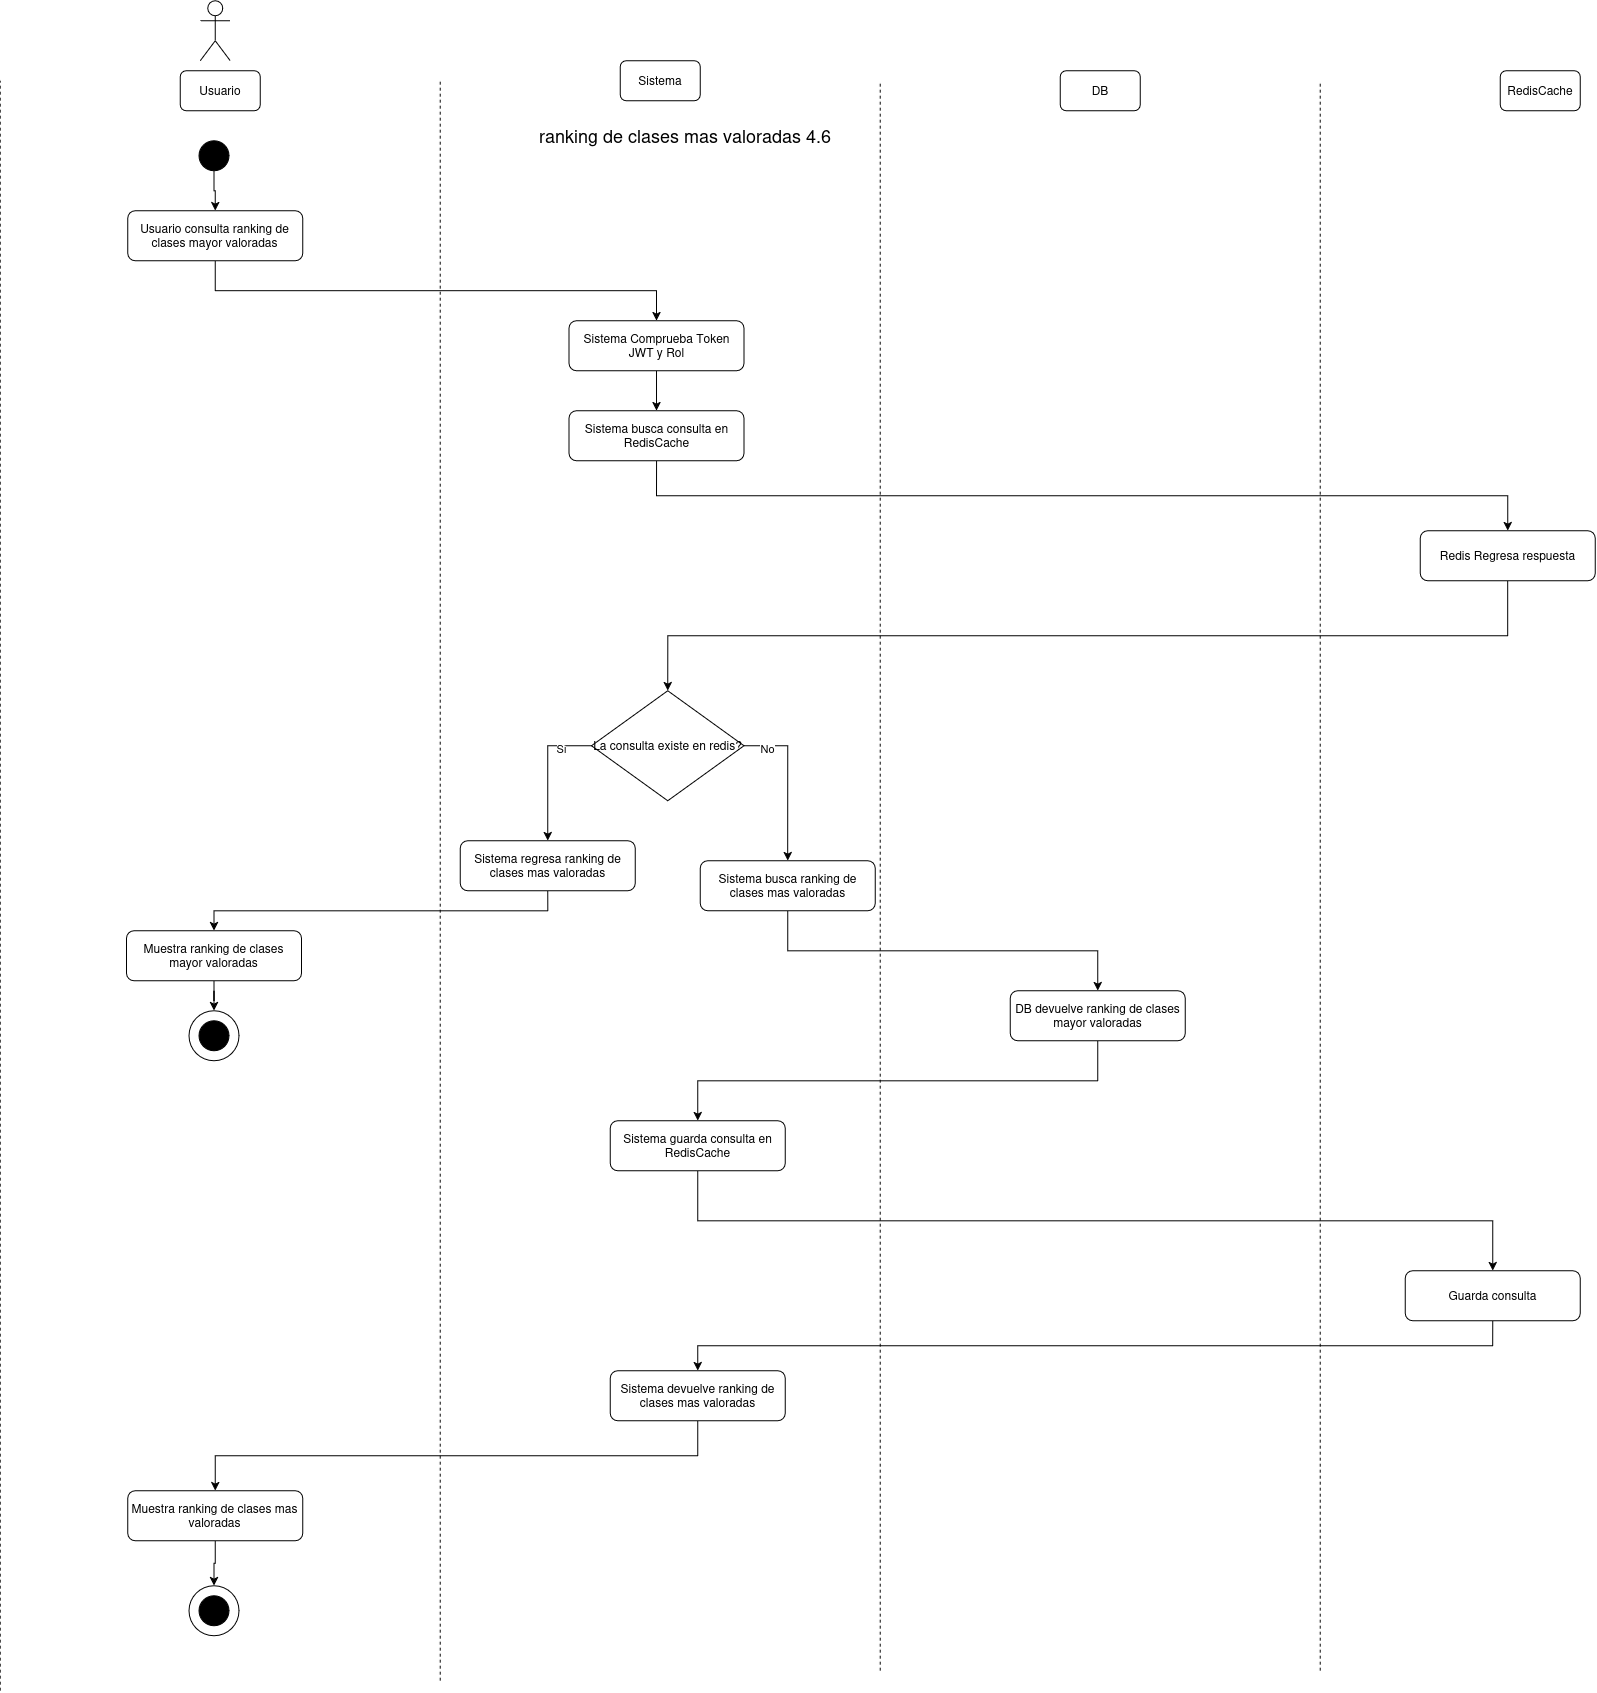

The diagram above was exported from draw.io. Its source (the exported page's mxGraphModel, read from the mxfile embedded in the PNG):
<mxGraphModel dx="1427" dy="837" grid="1" gridSize="10" guides="1" tooltips="1" connect="1" arrows="1" fold="1" page="1" pageScale="1" pageWidth="850" pageHeight="1100" math="0" shadow="0">
  <root>
    <mxCell id="BR-YFGwSNxFuVavjYySX-0" />
    <mxCell id="BR-YFGwSNxFuVavjYySX-1" parent="BR-YFGwSNxFuVavjYySX-0" />
    <mxCell id="BR-YFGwSNxFuVavjYySX-2" parent="BR-YFGwSNxFuVavjYySX-1" style="shape=umlActor;verticalLabelPosition=bottom;verticalAlign=top;html=1;outlineConnect=0;" value="" vertex="1">
      <mxGeometry height="60" width="30" x="230" y="40" as="geometry" />
    </mxCell>
    <mxCell id="BR-YFGwSNxFuVavjYySX-3" parent="BR-YFGwSNxFuVavjYySX-1" style="rounded=1;whiteSpace=wrap;html=1;" value="Usuario" vertex="1">
      <mxGeometry height="40" width="80" x="210" y="110" as="geometry" />
    </mxCell>
    <mxCell id="BR-YFGwSNxFuVavjYySX-4" parent="BR-YFGwSNxFuVavjYySX-1" style="rounded=1;whiteSpace=wrap;html=1;" value="Sistema" vertex="1">
      <mxGeometry height="40" width="80" x="650" y="100" as="geometry" />
    </mxCell>
    <mxCell id="BR-YFGwSNxFuVavjYySX-5" parent="BR-YFGwSNxFuVavjYySX-1" style="rounded=1;whiteSpace=wrap;html=1;" value="DB" vertex="1">
      <mxGeometry height="40" width="80" x="1090" y="110" as="geometry" />
    </mxCell>
    <mxCell id="BR-YFGwSNxFuVavjYySX-6" parent="BR-YFGwSNxFuVavjYySX-1" style="rounded=1;whiteSpace=wrap;html=1;" value="RedisCache" vertex="1">
      <mxGeometry height="40" width="80" x="1530" y="110" as="geometry" />
    </mxCell>
    <mxCell id="BR-YFGwSNxFuVavjYySX-7" edge="1" parent="BR-YFGwSNxFuVavjYySX-1" style="endArrow=none;dashed=1;html=1;rounded=0;" value="">
      <mxGeometry height="50" relative="1" width="50" as="geometry">
        <mxPoint x="30" y="1730" as="sourcePoint" />
        <mxPoint x="30" y="120" as="targetPoint" />
      </mxGeometry>
    </mxCell>
    <mxCell id="BR-YFGwSNxFuVavjYySX-8" edge="1" parent="BR-YFGwSNxFuVavjYySX-1" style="endArrow=none;dashed=1;html=1;rounded=0;" value="">
      <mxGeometry height="50" relative="1" width="50" as="geometry">
        <mxPoint x="470" y="1720" as="sourcePoint" />
        <mxPoint x="470" y="120" as="targetPoint" />
      </mxGeometry>
    </mxCell>
    <mxCell id="BR-YFGwSNxFuVavjYySX-9" edge="1" parent="BR-YFGwSNxFuVavjYySX-1" style="endArrow=none;dashed=1;html=1;rounded=0;" value="">
      <mxGeometry height="50" relative="1" width="50" as="geometry">
        <mxPoint x="910" y="1710" as="sourcePoint" />
        <mxPoint x="910" y="120" as="targetPoint" />
      </mxGeometry>
    </mxCell>
    <mxCell id="BR-YFGwSNxFuVavjYySX-10" edge="1" parent="BR-YFGwSNxFuVavjYySX-1" style="endArrow=none;dashed=1;html=1;rounded=0;" value="">
      <mxGeometry height="50" relative="1" width="50" as="geometry">
        <mxPoint x="1350" y="1710" as="sourcePoint" />
        <mxPoint x="1350" y="120" as="targetPoint" />
      </mxGeometry>
    </mxCell>
    <mxCell id="BR-YFGwSNxFuVavjYySX-12" parent="BR-YFGwSNxFuVavjYySX-1" style="ellipse;whiteSpace=wrap;html=1;aspect=fixed;strokeColor=#000000;fillColor=#000000;" value="" vertex="1">
      <mxGeometry height="30" width="30" x="228.73" y="180" as="geometry" />
    </mxCell>
    <mxCell id="BR-YFGwSNxFuVavjYySX-13" parent="BR-YFGwSNxFuVavjYySX-1" style="text;html=1;whiteSpace=wrap;strokeColor=none;fillColor=none;align=center;verticalAlign=middle;rounded=0;" value="&lt;font style=&quot;font-size: 18px;&quot;&gt;ranking de clases mas valoradas 4.6&lt;/font&gt;" vertex="1">
      <mxGeometry height="30" width="450" x="490" y="160" as="geometry" />
    </mxCell>
    <mxCell id="BR-YFGwSNxFuVavjYySX-14" edge="1" parent="BR-YFGwSNxFuVavjYySX-1" source="BR-YFGwSNxFuVavjYySX-15" style="edgeStyle=orthogonalEdgeStyle;rounded=0;orthogonalLoop=1;jettySize=auto;html=1;exitX=0.5;exitY=1;exitDx=0;exitDy=0;" target="BR-YFGwSNxFuVavjYySX-21">
      <mxGeometry relative="1" as="geometry" />
    </mxCell>
    <mxCell id="BR-YFGwSNxFuVavjYySX-15" parent="BR-YFGwSNxFuVavjYySX-1" style="rounded=1;whiteSpace=wrap;html=1;" value="Usuario consulta ranking de clases mayor valoradas" vertex="1">
      <mxGeometry height="50" width="175" x="157.50000000000003" y="250" as="geometry" />
    </mxCell>
    <mxCell id="BR-YFGwSNxFuVavjYySX-16" edge="1" parent="BR-YFGwSNxFuVavjYySX-1" source="BR-YFGwSNxFuVavjYySX-17" style="edgeStyle=orthogonalEdgeStyle;rounded=0;orthogonalLoop=1;jettySize=auto;html=1;exitX=0.5;exitY=1;exitDx=0;exitDy=0;" target="BR-YFGwSNxFuVavjYySX-25">
      <mxGeometry relative="1" as="geometry" />
    </mxCell>
    <mxCell id="BR-YFGwSNxFuVavjYySX-17" parent="BR-YFGwSNxFuVavjYySX-1" style="rounded=1;whiteSpace=wrap;html=1;" value="Sistema busca consulta en RedisCache" vertex="1">
      <mxGeometry height="50" width="175" x="598.81" y="450" as="geometry" />
    </mxCell>
    <mxCell id="BR-YFGwSNxFuVavjYySX-18" parent="BR-YFGwSNxFuVavjYySX-1" style="ellipse;whiteSpace=wrap;html=1;aspect=fixed;" value="" vertex="1">
      <mxGeometry height="50" width="50" x="218.73" y="1050" as="geometry" />
    </mxCell>
    <mxCell id="BR-YFGwSNxFuVavjYySX-19" parent="BR-YFGwSNxFuVavjYySX-1" style="ellipse;whiteSpace=wrap;html=1;aspect=fixed;strokeColor=#000000;fillColor=#000000;" value="" vertex="1">
      <mxGeometry height="30" width="30" x="228.73" y="1060" as="geometry" />
    </mxCell>
    <mxCell id="BR-YFGwSNxFuVavjYySX-20" edge="1" parent="BR-YFGwSNxFuVavjYySX-1" source="BR-YFGwSNxFuVavjYySX-21" style="edgeStyle=orthogonalEdgeStyle;rounded=0;orthogonalLoop=1;jettySize=auto;html=1;entryX=0.5;entryY=0;entryDx=0;entryDy=0;" target="BR-YFGwSNxFuVavjYySX-17">
      <mxGeometry relative="1" as="geometry" />
    </mxCell>
    <mxCell id="BR-YFGwSNxFuVavjYySX-21" parent="BR-YFGwSNxFuVavjYySX-1" style="rounded=1;whiteSpace=wrap;html=1;" value="Sistema Comprueba Token JWT y Rol" vertex="1">
      <mxGeometry height="50" width="175" x="598.81" y="360" as="geometry" />
    </mxCell>
    <mxCell id="BR-YFGwSNxFuVavjYySX-22" edge="1" parent="BR-YFGwSNxFuVavjYySX-1" source="BR-YFGwSNxFuVavjYySX-12" style="edgeStyle=orthogonalEdgeStyle;rounded=0;orthogonalLoop=1;jettySize=auto;html=1;entryX=0.5;entryY=0;entryDx=0;entryDy=0;exitX=0.5;exitY=1;exitDx=0;exitDy=0;" target="BR-YFGwSNxFuVavjYySX-15">
      <mxGeometry relative="1" as="geometry">
        <mxPoint x="243.71428571428578" y="290" as="sourcePoint" />
      </mxGeometry>
    </mxCell>
    <mxCell id="BR-YFGwSNxFuVavjYySX-24" edge="1" parent="BR-YFGwSNxFuVavjYySX-1" source="BR-YFGwSNxFuVavjYySX-25" style="edgeStyle=orthogonalEdgeStyle;rounded=0;orthogonalLoop=1;jettySize=auto;html=1;entryX=0.5;entryY=0;entryDx=0;entryDy=0;exitX=0.5;exitY=1;exitDx=0;exitDy=0;" target="BR-YFGwSNxFuVavjYySX-30">
      <mxGeometry relative="1" as="geometry" />
    </mxCell>
    <mxCell id="BR-YFGwSNxFuVavjYySX-25" parent="BR-YFGwSNxFuVavjYySX-1" style="rounded=1;whiteSpace=wrap;html=1;" value="Redis Regresa respuesta" vertex="1">
      <mxGeometry height="50" width="175" x="1450" y="570" as="geometry" />
    </mxCell>
    <mxCell id="BR-YFGwSNxFuVavjYySX-26" edge="1" parent="BR-YFGwSNxFuVavjYySX-1" source="BR-YFGwSNxFuVavjYySX-30" style="edgeStyle=orthogonalEdgeStyle;rounded=0;orthogonalLoop=1;jettySize=auto;html=1;entryX=0.5;entryY=0;entryDx=0;entryDy=0;exitX=0;exitY=0.5;exitDx=0;exitDy=0;" target="BR-YFGwSNxFuVavjYySX-32">
      <mxGeometry relative="1" as="geometry" />
    </mxCell>
    <mxCell id="BR-YFGwSNxFuVavjYySX-27" connectable="0" parent="BR-YFGwSNxFuVavjYySX-26" style="edgeLabel;html=1;align=center;verticalAlign=middle;resizable=0;points=[];" value="Si" vertex="1">
      <mxGeometry relative="1" x="-0.58" y="2" as="geometry">
        <mxPoint x="-1" as="offset" />
      </mxGeometry>
    </mxCell>
    <mxCell id="BR-YFGwSNxFuVavjYySX-28" edge="1" parent="BR-YFGwSNxFuVavjYySX-1" source="BR-YFGwSNxFuVavjYySX-30" style="edgeStyle=orthogonalEdgeStyle;rounded=0;orthogonalLoop=1;jettySize=auto;html=1;entryX=0.5;entryY=0;entryDx=0;entryDy=0;exitX=1;exitY=0.5;exitDx=0;exitDy=0;" target="BR-YFGwSNxFuVavjYySX-36">
      <mxGeometry relative="1" as="geometry" />
    </mxCell>
    <mxCell id="BR-YFGwSNxFuVavjYySX-29" connectable="0" parent="BR-YFGwSNxFuVavjYySX-28" style="edgeLabel;html=1;align=center;verticalAlign=middle;resizable=0;points=[];" value="No" vertex="1">
      <mxGeometry relative="1" x="-0.722" y="-2" as="geometry">
        <mxPoint x="1" as="offset" />
      </mxGeometry>
    </mxCell>
    <mxCell id="BR-YFGwSNxFuVavjYySX-30" parent="BR-YFGwSNxFuVavjYySX-1" style="rhombus;whiteSpace=wrap;html=1;" value="La consulta existe en redis?" vertex="1">
      <mxGeometry height="110" width="152.5" x="621.31" y="730" as="geometry" />
    </mxCell>
    <mxCell id="BR-YFGwSNxFuVavjYySX-31" edge="1" parent="BR-YFGwSNxFuVavjYySX-1" source="BR-YFGwSNxFuVavjYySX-32" style="edgeStyle=orthogonalEdgeStyle;rounded=0;orthogonalLoop=1;jettySize=auto;html=1;entryX=0.5;entryY=0;entryDx=0;entryDy=0;exitX=0.5;exitY=1;exitDx=0;exitDy=0;" target="BR-YFGwSNxFuVavjYySX-34">
      <mxGeometry relative="1" as="geometry" />
    </mxCell>
    <mxCell id="BR-YFGwSNxFuVavjYySX-32" parent="BR-YFGwSNxFuVavjYySX-1" style="rounded=1;whiteSpace=wrap;html=1;" value="Sistema regresa ranking de clases mas valoradas" vertex="1">
      <mxGeometry height="50" width="175" x="490" y="880" as="geometry" />
    </mxCell>
    <mxCell id="BR-YFGwSNxFuVavjYySX-33" edge="1" parent="BR-YFGwSNxFuVavjYySX-1" source="BR-YFGwSNxFuVavjYySX-34" style="edgeStyle=orthogonalEdgeStyle;rounded=0;orthogonalLoop=1;jettySize=auto;html=1;entryX=0.5;entryY=0;entryDx=0;entryDy=0;" target="BR-YFGwSNxFuVavjYySX-18">
      <mxGeometry relative="1" as="geometry" />
    </mxCell>
    <mxCell id="BR-YFGwSNxFuVavjYySX-34" parent="BR-YFGwSNxFuVavjYySX-1" style="rounded=1;whiteSpace=wrap;html=1;" value="Muestra ranking de clases mayor valoradas" vertex="1">
      <mxGeometry height="50" width="175" x="156.23" y="970" as="geometry" />
    </mxCell>
    <mxCell id="BR-YFGwSNxFuVavjYySX-35" edge="1" parent="BR-YFGwSNxFuVavjYySX-1" source="BR-YFGwSNxFuVavjYySX-36" style="edgeStyle=orthogonalEdgeStyle;rounded=0;orthogonalLoop=1;jettySize=auto;html=1;entryX=0.5;entryY=0;entryDx=0;entryDy=0;exitX=0.5;exitY=1;exitDx=0;exitDy=0;" target="BR-YFGwSNxFuVavjYySX-38">
      <mxGeometry relative="1" as="geometry" />
    </mxCell>
    <mxCell id="BR-YFGwSNxFuVavjYySX-36" parent="BR-YFGwSNxFuVavjYySX-1" style="rounded=1;whiteSpace=wrap;html=1;" value="Sistema busca ranking de clases mas valoradas" vertex="1">
      <mxGeometry height="50" width="175" x="730" y="900" as="geometry" />
    </mxCell>
    <mxCell id="BR-YFGwSNxFuVavjYySX-37" edge="1" parent="BR-YFGwSNxFuVavjYySX-1" source="BR-YFGwSNxFuVavjYySX-38" style="edgeStyle=orthogonalEdgeStyle;rounded=0;orthogonalLoop=1;jettySize=auto;html=1;entryX=0.5;entryY=0;entryDx=0;entryDy=0;exitX=0.5;exitY=1;exitDx=0;exitDy=0;" target="BR-YFGwSNxFuVavjYySX-50">
      <mxGeometry relative="1" as="geometry">
        <Array as="points">
          <mxPoint x="1127.6" y="1120" />
          <mxPoint x="727.6" y="1120" />
        </Array>
        <mxPoint x="727.5" y="1120" as="targetPoint" />
      </mxGeometry>
    </mxCell>
    <mxCell id="BR-YFGwSNxFuVavjYySX-38" parent="BR-YFGwSNxFuVavjYySX-1" style="rounded=1;whiteSpace=wrap;html=1;" value="DB devuelve ranking de clases mayor valoradas" vertex="1">
      <mxGeometry height="50" width="175" x="1040" y="1030" as="geometry" />
    </mxCell>
    <mxCell id="BR-YFGwSNxFuVavjYySX-39" edge="1" parent="BR-YFGwSNxFuVavjYySX-1" source="BR-YFGwSNxFuVavjYySX-40" style="edgeStyle=orthogonalEdgeStyle;rounded=0;orthogonalLoop=1;jettySize=auto;html=1;entryX=0.5;entryY=0;entryDx=0;entryDy=0;exitX=0.5;exitY=1;exitDx=0;exitDy=0;" target="BR-YFGwSNxFuVavjYySX-47">
      <mxGeometry relative="1" as="geometry" />
    </mxCell>
    <mxCell id="BR-YFGwSNxFuVavjYySX-40" parent="BR-YFGwSNxFuVavjYySX-1" style="rounded=1;whiteSpace=wrap;html=1;" value="Sistema devuelve ranking de clases mas valoradas" vertex="1">
      <mxGeometry height="50" width="175" x="640" y="1410" as="geometry" />
    </mxCell>
    <mxCell id="BR-YFGwSNxFuVavjYySX-41" edge="1" parent="BR-YFGwSNxFuVavjYySX-1" source="BR-YFGwSNxFuVavjYySX-50" style="edgeStyle=orthogonalEdgeStyle;rounded=0;orthogonalLoop=1;jettySize=auto;html=1;entryX=0.5;entryY=0;entryDx=0;entryDy=0;exitX=0.5;exitY=1;exitDx=0;exitDy=0;" target="BR-YFGwSNxFuVavjYySX-45">
      <mxGeometry relative="1" as="geometry" />
    </mxCell>
    <mxCell id="BR-YFGwSNxFuVavjYySX-44" edge="1" parent="BR-YFGwSNxFuVavjYySX-1" source="BR-YFGwSNxFuVavjYySX-45" style="edgeStyle=orthogonalEdgeStyle;rounded=0;orthogonalLoop=1;jettySize=auto;html=1;exitX=0.5;exitY=1;exitDx=0;exitDy=0;" target="BR-YFGwSNxFuVavjYySX-40">
      <mxGeometry relative="1" as="geometry" />
    </mxCell>
    <mxCell id="BR-YFGwSNxFuVavjYySX-45" parent="BR-YFGwSNxFuVavjYySX-1" style="rounded=1;whiteSpace=wrap;html=1;" value="Guarda consulta" vertex="1">
      <mxGeometry height="50" width="175" x="1435" y="1310" as="geometry" />
    </mxCell>
    <mxCell id="BR-YFGwSNxFuVavjYySX-46" edge="1" parent="BR-YFGwSNxFuVavjYySX-1" source="BR-YFGwSNxFuVavjYySX-47" style="edgeStyle=orthogonalEdgeStyle;rounded=0;orthogonalLoop=1;jettySize=auto;html=1;entryX=0.5;entryY=0;entryDx=0;entryDy=0;" target="BR-YFGwSNxFuVavjYySX-48">
      <mxGeometry relative="1" as="geometry" />
    </mxCell>
    <mxCell id="BR-YFGwSNxFuVavjYySX-47" parent="BR-YFGwSNxFuVavjYySX-1" style="rounded=1;whiteSpace=wrap;html=1;" value="Muestra ranking de clases mas valoradas" vertex="1">
      <mxGeometry height="50" width="175" x="157.5" y="1530" as="geometry" />
    </mxCell>
    <mxCell id="BR-YFGwSNxFuVavjYySX-48" parent="BR-YFGwSNxFuVavjYySX-1" style="ellipse;whiteSpace=wrap;html=1;aspect=fixed;" value="" vertex="1">
      <mxGeometry height="50" width="50" x="218.73" y="1625" as="geometry" />
    </mxCell>
    <mxCell id="BR-YFGwSNxFuVavjYySX-49" parent="BR-YFGwSNxFuVavjYySX-1" style="ellipse;whiteSpace=wrap;html=1;aspect=fixed;strokeColor=#000000;fillColor=#000000;" value="" vertex="1">
      <mxGeometry height="30" width="30" x="228.73" y="1635" as="geometry" />
    </mxCell>
    <mxCell id="BR-YFGwSNxFuVavjYySX-50" parent="BR-YFGwSNxFuVavjYySX-1" style="rounded=1;whiteSpace=wrap;html=1;" value="Sistema guarda consulta en RedisCache" vertex="1">
      <mxGeometry height="50" width="175" x="640" y="1160" as="geometry" />
    </mxCell>
  </root>
</mxGraphModel>